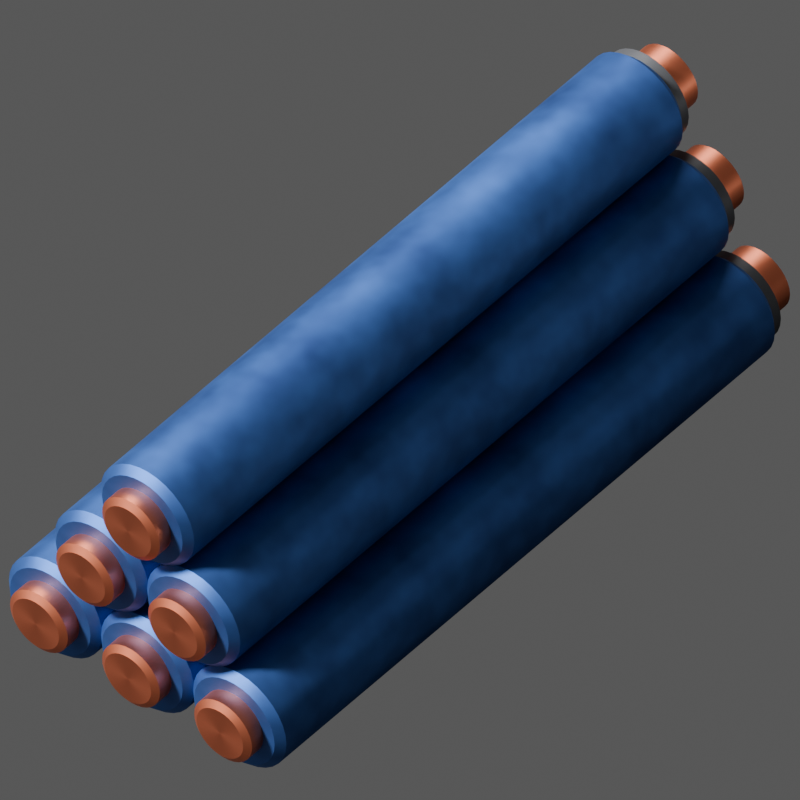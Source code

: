 # Source: superparts.blend  (saved by Blender 4.4.32; exported with 4.5.12 LTS)
import bpy
from mathutils import Matrix  # noqa: F401  (used for matrix-valued properties, if any)

bpy.ops.wm.read_factory_settings(use_empty=True)
scene = bpy.context.scene
scene.name = 'three-superconductors'

# ---- collections
col_superconductors = bpy.data.collections.new('superconductors'); scene.collection.children.link(col_superconductors)
col_superconductor = bpy.data.collections.new('superconductor')  # instanced only; not linked into the scene

# ---- materials (node trees are filled in below, after node groups)
mat_ground = bpy.data.materials.new('Ground')
mat_blue_pin_plastic = bpy.data.materials.new('Blue Pin Plastic')
mat_pin_copper = bpy.data.materials.new('Pin Copper')
mat_gray_plastic = bpy.data.materials.new('Gray Plastic')

# ---- node groups
ng_smooth_by_angle_001 = bpy.data.node_groups.new('Smooth by Angle.001', 'GeometryNodeTree')
_s = ng_smooth_by_angle_001.interface.new_socket(name='Mesh', in_out='OUTPUT', socket_type='NodeSocketGeometry')
_s = ng_smooth_by_angle_001.interface.new_socket(name='Mesh', in_out='INPUT', socket_type='NodeSocketGeometry')
_s = ng_smooth_by_angle_001.interface.new_socket(name='Angle', in_out='INPUT', socket_type='NodeSocketFloat')
_s.subtype = 'ANGLE'
_s.default_value = 0.5236
_s.min_value = 0.0
_s.max_value = 3.142
_s.description = 'Maximum face angle for smooth edges'
_s = ng_smooth_by_angle_001.interface.new_socket(name='Ignore Sharpness', in_out='INPUT', socket_type='NodeSocketBool')
_s.force_non_field = True
ng_smooth_by_angle_001.description = 'Set the sharpness of mesh edges based on the angle between the neighboring faces'
ng_smooth_by_angle_001.is_modifier = True
_N = ng_smooth_by_angle_001.nodes; _L = ng_smooth_by_angle_001.links
n0 = _N.new('GeometryNodeSetShadeSmooth'); n0.name = 'Set Shade Smooth'; n0.location = (120, -80)
n0.domain = 'EDGE'
n1 = _N.new('GeometryNodeSetShadeSmooth'); n1.name = 'Set Shade Smooth.001'; n1.location = (300, -80)
n2 = _N.new('NodeGroupOutput'); n2.name = 'Group Output'; n2.location = (480, -80)
n3 = _N.new('GeometryNodeInputMeshEdgeAngle'); n3.name = 'Edge Angle'; n3.location = (-440, -240)
n4 = _N.new('NodeGroupInput'); n4.name = 'Group Input'; n4.location = (-80, -80)
n5 = _N.new('GeometryNodeInputEdgeSmooth'); n5.name = 'Is Edge Smooth'; n5.location = (-260, -120)
n6 = _N.new('GeometryNodeInputShadeSmooth'); n6.name = 'Is Shade Smooth'; n6.location = (-440, -397)
n7 = _N.new('FunctionNodeCompare'); n7.name = 'Compare'; n7.location = (-260, -260)
n7.operation = 'LESS_EQUAL'
n7.inputs[6].default_value = (0.0, 0.0, 0.0, 0.0)
n7.inputs[7].default_value = (0.0, 0.0, 0.0, 0.0)
n8 = _N.new('FunctionNodeBooleanMath'); n8.name = 'Boolean Math.001'; n8.location = (-80, -260)
n9 = _N.new('NodeGroupInput'); n9.name = 'Group Input.001'; n9.location = (-440, -329)
n10 = _N.new('NodeGroupInput'); n10.name = 'Group Input.002'; n10.location = (-259, -189)
n11 = _N.new('FunctionNodeBooleanMath'); n11.name = 'Boolean Math'; n11.location = (-80, -149)
n11.operation = 'OR'
n12 = _N.new('FunctionNodeBooleanMath'); n12.name = 'Boolean Math.002'; n12.location = (-260, -380)
n12.operation = 'OR'
n13 = _N.new('NodeGroupInput'); n13.name = 'Group Input.003'; n13.location = (-440, -460)
_L.new(n3.outputs[0], n7.inputs[0])
_L.new(n1.outputs[0], n2.inputs[0])
_L.new(n9.outputs[1], n7.inputs[1])
_L.new(n7.outputs[0], n8.inputs[0])
_L.new(n4.outputs[0], n0.inputs[0])
_L.new(n0.outputs[0], n1.inputs[0])
_L.new(n8.outputs[0], n0.inputs[2])
_L.new(n10.outputs[2], n11.inputs[1])
_L.new(n5.outputs[0], n11.inputs[0])
_L.new(n11.outputs[0], n0.inputs[1])
_L.new(n13.outputs[2], n12.inputs[1])
_L.new(n6.outputs[0], n12.inputs[0])
_L.new(n12.outputs[0], n8.inputs[1])
n2.is_active_output = True
ng_smooth_by_angle_005 = bpy.data.node_groups.new('Smooth by Angle.005', 'GeometryNodeTree')
_s = ng_smooth_by_angle_005.interface.new_socket(name='Mesh', in_out='OUTPUT', socket_type='NodeSocketGeometry')
_s = ng_smooth_by_angle_005.interface.new_socket(name='Mesh', in_out='INPUT', socket_type='NodeSocketGeometry')
_s = ng_smooth_by_angle_005.interface.new_socket(name='Angle', in_out='INPUT', socket_type='NodeSocketFloat')
_s.subtype = 'ANGLE'
_s.default_value = 0.5236
_s.min_value = 0.0
_s.max_value = 3.142
_s.description = 'Maximum face angle for smooth edges'
_s = ng_smooth_by_angle_005.interface.new_socket(name='Ignore Sharpness', in_out='INPUT', socket_type='NodeSocketBool')
_s.force_non_field = True
ng_smooth_by_angle_005.description = 'Set the sharpness of mesh edges based on the angle between the neighboring faces'
ng_smooth_by_angle_005.is_modifier = True
_N = ng_smooth_by_angle_005.nodes; _L = ng_smooth_by_angle_005.links
n0 = _N.new('GeometryNodeSetShadeSmooth'); n0.name = 'Set Shade Smooth'; n0.location = (120, -80)
n0.domain = 'EDGE'
n1 = _N.new('GeometryNodeSetShadeSmooth'); n1.name = 'Set Shade Smooth.001'; n1.location = (300, -80)
n2 = _N.new('NodeGroupOutput'); n2.name = 'Group Output'; n2.location = (480, -80)
n3 = _N.new('GeometryNodeInputMeshEdgeAngle'); n3.name = 'Edge Angle'; n3.location = (-440, -240)
n4 = _N.new('NodeGroupInput'); n4.name = 'Group Input'; n4.location = (-80, -80)
n5 = _N.new('GeometryNodeInputEdgeSmooth'); n5.name = 'Is Edge Smooth'; n5.location = (-260, -120)
n6 = _N.new('GeometryNodeInputShadeSmooth'); n6.name = 'Is Shade Smooth'; n6.location = (-440, -397)
n7 = _N.new('FunctionNodeCompare'); n7.name = 'Compare'; n7.location = (-260, -260)
n7.operation = 'LESS_EQUAL'
n7.inputs[6].default_value = (0.0, 0.0, 0.0, 0.0)
n7.inputs[7].default_value = (0.0, 0.0, 0.0, 0.0)
n8 = _N.new('FunctionNodeBooleanMath'); n8.name = 'Boolean Math.001'; n8.location = (-80, -260)
n9 = _N.new('NodeGroupInput'); n9.name = 'Group Input.001'; n9.location = (-440, -329)
n10 = _N.new('NodeGroupInput'); n10.name = 'Group Input.002'; n10.location = (-259, -189)
n11 = _N.new('FunctionNodeBooleanMath'); n11.name = 'Boolean Math'; n11.location = (-80, -149)
n11.operation = 'OR'
n12 = _N.new('FunctionNodeBooleanMath'); n12.name = 'Boolean Math.002'; n12.location = (-260, -380)
n12.operation = 'OR'
n13 = _N.new('NodeGroupInput'); n13.name = 'Group Input.003'; n13.location = (-440, -460)
_L.new(n3.outputs[0], n7.inputs[0])
_L.new(n1.outputs[0], n2.inputs[0])
_L.new(n9.outputs[1], n7.inputs[1])
_L.new(n7.outputs[0], n8.inputs[0])
_L.new(n4.outputs[0], n0.inputs[0])
_L.new(n0.outputs[0], n1.inputs[0])
_L.new(n8.outputs[0], n0.inputs[2])
_L.new(n10.outputs[2], n11.inputs[1])
_L.new(n5.outputs[0], n11.inputs[0])
_L.new(n11.outputs[0], n0.inputs[1])
_L.new(n13.outputs[2], n12.inputs[1])
_L.new(n6.outputs[0], n12.inputs[0])
_L.new(n12.outputs[0], n8.inputs[1])
n2.is_active_output = True
ng_smooth_by_angle_007 = bpy.data.node_groups.new('Smooth by Angle.007', 'GeometryNodeTree')
_s = ng_smooth_by_angle_007.interface.new_socket(name='Mesh', in_out='OUTPUT', socket_type='NodeSocketGeometry')
_s = ng_smooth_by_angle_007.interface.new_socket(name='Mesh', in_out='INPUT', socket_type='NodeSocketGeometry')
_s = ng_smooth_by_angle_007.interface.new_socket(name='Angle', in_out='INPUT', socket_type='NodeSocketFloat')
_s.subtype = 'ANGLE'
_s.default_value = 0.5236
_s.min_value = 0.0
_s.max_value = 3.142
_s.description = 'Maximum face angle for smooth edges'
_s = ng_smooth_by_angle_007.interface.new_socket(name='Ignore Sharpness', in_out='INPUT', socket_type='NodeSocketBool')
_s.force_non_field = True
ng_smooth_by_angle_007.description = 'Set the sharpness of mesh edges based on the angle between the neighboring faces'
ng_smooth_by_angle_007.is_modifier = True
_N = ng_smooth_by_angle_007.nodes; _L = ng_smooth_by_angle_007.links
n0 = _N.new('GeometryNodeSetShadeSmooth'); n0.name = 'Set Shade Smooth'; n0.location = (120, -80)
n0.domain = 'EDGE'
n1 = _N.new('GeometryNodeSetShadeSmooth'); n1.name = 'Set Shade Smooth.001'; n1.location = (300, -80)
n2 = _N.new('NodeGroupOutput'); n2.name = 'Group Output'; n2.location = (480, -80)
n3 = _N.new('GeometryNodeInputMeshEdgeAngle'); n3.name = 'Edge Angle'; n3.location = (-440, -240)
n4 = _N.new('NodeGroupInput'); n4.name = 'Group Input'; n4.location = (-80, -80)
n5 = _N.new('GeometryNodeInputEdgeSmooth'); n5.name = 'Is Edge Smooth'; n5.location = (-260, -120)
n6 = _N.new('GeometryNodeInputShadeSmooth'); n6.name = 'Is Shade Smooth'; n6.location = (-440, -397)
n7 = _N.new('FunctionNodeCompare'); n7.name = 'Compare'; n7.location = (-260, -260)
n7.operation = 'LESS_EQUAL'
n7.inputs[6].default_value = (0.0, 0.0, 0.0, 0.0)
n7.inputs[7].default_value = (0.0, 0.0, 0.0, 0.0)
n8 = _N.new('FunctionNodeBooleanMath'); n8.name = 'Boolean Math.001'; n8.location = (-80, -260)
n9 = _N.new('NodeGroupInput'); n9.name = 'Group Input.001'; n9.location = (-440, -329)
n10 = _N.new('NodeGroupInput'); n10.name = 'Group Input.002'; n10.location = (-259, -189)
n11 = _N.new('FunctionNodeBooleanMath'); n11.name = 'Boolean Math'; n11.location = (-80, -149)
n11.operation = 'OR'
n12 = _N.new('FunctionNodeBooleanMath'); n12.name = 'Boolean Math.002'; n12.location = (-260, -380)
n12.operation = 'OR'
n13 = _N.new('NodeGroupInput'); n13.name = 'Group Input.003'; n13.location = (-440, -460)
_L.new(n3.outputs[0], n7.inputs[0])
_L.new(n1.outputs[0], n2.inputs[0])
_L.new(n9.outputs[1], n7.inputs[1])
_L.new(n7.outputs[0], n8.inputs[0])
_L.new(n4.outputs[0], n0.inputs[0])
_L.new(n0.outputs[0], n1.inputs[0])
_L.new(n8.outputs[0], n0.inputs[2])
_L.new(n10.outputs[2], n11.inputs[1])
_L.new(n5.outputs[0], n11.inputs[0])
_L.new(n11.outputs[0], n0.inputs[1])
_L.new(n13.outputs[2], n12.inputs[1])
_L.new(n6.outputs[0], n12.inputs[0])
_L.new(n12.outputs[0], n8.inputs[1])
n2.is_active_output = True

# ---- material node trees
mat_ground.use_nodes = True; mat_ground.node_tree.nodes.clear()
_N = mat_ground.node_tree.nodes; _L = mat_ground.node_tree.links
n0 = _N.new('ShaderNodeBsdfPrincipled'); n0.name = 'Principled BSDF'; n0.location = (10, 300)
n0.inputs[0].default_value = (0.02, 0.02, 0.02, 1.0)
n0.inputs[2].default_value = 0.9
n1 = _N.new('ShaderNodeOutputMaterial'); n1.name = 'Material Output'; n1.location = (300, 300)
_L.new(n0.outputs[0], n1.inputs[0])
n1.is_active_output = True
mat_blue_pin_plastic.use_nodes = True; mat_blue_pin_plastic.node_tree.nodes.clear()
_N = mat_blue_pin_plastic.node_tree.nodes; _L = mat_blue_pin_plastic.node_tree.links
n0 = _N.new('ShaderNodeBsdfPrincipled'); n0.name = 'Principled BSDF'; n0.location = (-160, 340)
n0.inputs[1].default_value = 1.0
n0.inputs[2].default_value = 0.6127
n1 = _N.new('ShaderNodeOutputMaterial'); n1.name = 'Material Output'; n1.location = (200, 340)
n2 = _N.new('ShaderNodeTexNoise'); n2.name = 'Noise Texture'; n2.location = (-767, 332)
n2.inputs[2].default_value = 3.71
n2.inputs[3].default_value = 2.86
n2.inputs[4].default_value = 0.725
n2.inputs[5].default_value = 1.98
n3 = _N.new('ShaderNodeMix'); n3.name = 'Mix'; n3.location = (-423, 388)
n3.data_type = 'RGBA'
n3.inputs[6].default_value = (0.01342, 0.01315, 0.1012, 1.0)
n3.inputs[7].default_value = (0.1356, 0.333, 0.8963, 1.0)
n4 = _N.new('ShaderNodeAttribute'); n4.name = 'Attribute'; n4.location = (-1087, 282)
n4.attribute_name = 'position'
_L.new(n0.outputs[0], n1.inputs[0])
_L.new(n2.outputs[0], n3.inputs[0])
_L.new(n3.outputs[2], n0.inputs[0])
_L.new(n4.outputs[1], n2.inputs[0])
n1.is_active_output = True
mat_pin_copper.use_nodes = True; mat_pin_copper.node_tree.nodes.clear()
_N = mat_pin_copper.node_tree.nodes; _L = mat_pin_copper.node_tree.links
n0 = _N.new('ShaderNodeBsdfPrincipled'); n0.name = 'Principled BSDF'; n0.location = (10, 300)
n0.inputs[0].default_value = (1.0, 0.2843, 0.1503, 1.0)
n0.inputs[1].default_value = 1.0
n0.inputs[2].default_value = 0.4227
n0.inputs[15].default_value = 0.2
n1 = _N.new('ShaderNodeOutputMaterial'); n1.name = 'Material Output'; n1.location = (300, 300)
_L.new(n0.outputs[0], n1.inputs[0])
n1.is_active_output = True
mat_gray_plastic.use_nodes = True; mat_gray_plastic.node_tree.nodes.clear()
_N = mat_gray_plastic.node_tree.nodes; _L = mat_gray_plastic.node_tree.links
n0 = _N.new('ShaderNodeBsdfPrincipled'); n0.name = 'Principled BSDF'; n0.location = (10, 300)
n0.inputs[0].default_value = (0.135, 0.1386, 0.15, 1.0)
n0.inputs[1].default_value = 0.5
n1 = _N.new('ShaderNodeOutputMaterial'); n1.name = 'Material Output'; n1.location = (300, 300)
_L.new(n0.outputs[0], n1.inputs[0])
n1.is_active_output = True

# ---- world
world_world_003 = bpy.data.worlds.new('World.003'); scene.world = world_world_003
world_world_003.use_nodes = True; world_world_003.node_tree.nodes.clear()
_N = world_world_003.node_tree.nodes; _L = world_world_003.node_tree.links
n0 = _N.new('ShaderNodeOutputWorld'); n0.name = 'World Output'; n0.location = (300, 300)
n1 = _N.new('ShaderNodeBackground'); n1.name = 'Background'; n1.location = (10, 300)
n1.inputs[0].default_value = (0.05088, 0.05088, 0.05088, 1.0)
n1.inputs[1].default_value = 2.0
_L.new(n1.outputs[0], n0.inputs[0])
n0.is_active_output = True
world_world_003.color = (0.05088, 0.05088, 0.05088)
world_world_003.sun_shadow_jitter_overblur = 0.0

# ---- cameras
cam_camera_004 = bpy.data.cameras.new('Camera.004')
cam_camera_004.type = 'ORTHO'
cam_camera_004.clip_end = 100.0
cam_camera_004.ortho_scale = 2.06

# ---- lights
light_light_012 = bpy.data.lights.new('Light.012', 'SUN')
light_light_012.angle = 0.1745
light_light_012.energy = 8.0
light_light_012.shadow_soft_size = 0.1
light_light_012.shadow_cascade_max_distance = 1000.0
light_light_013 = bpy.data.lights.new('Light.013', 'SUN')
light_light_013.angle = 0.5236
light_light_013.energy = 1.0
light_light_013.shadow_soft_size = 0.1
light_light_013.shadow_cascade_max_distance = 1000.0
light_light_014 = bpy.data.lights.new('Light.014', 'SUN')
light_light_014.angle = 0.5236
light_light_014.energy = 1.0
light_light_014.shadow_soft_size = 0.1
light_light_014.shadow_cascade_max_distance = 1000.0

# ---- meshes
me_plane_004 = bpy.data.meshes.new('Plane.004')
me_plane_004.from_pydata([(-5.0, -5.0, 0.0), (5.0, -5.0, 0.0), (-5.0, 5.0, 0.0), (5.0, 5.0, 0.0)], [], [(0, 1, 3, 2)])
_uv = me_plane_004.uv_layers.new(name='UVMap')
_uv.uv.foreach_set('vector', [0.0, 0.0, 1.0, 0.0, 1.0, 1.0, 0.0, 1.0])
me_plane_004.materials.append(mat_ground)
me_plane_004.update()
me_circle_003 = bpy.data.meshes.new('Circle.003')
me_circle_003.from_pydata([(0.0, 0.3574, 0.0), (-0.3095, -0.1787, 0.0), (0.3095, -0.1787, 0.0), (-0.1548, 0.08935, 0.0), (0.1548, 0.08935, 0.0), (0.0, -0.1787, 0.0)], [(3, 0), (5, 1), (4, 2), (1, 3), (0, 4), (2, 5)], [])
_uv = me_circle_003.uv_layers.new(name='UVMap')
_uv.uv.foreach_set('vector', [])
me_circle_003.update()
me_cylinder_017 = bpy.data.meshes.new('Cylinder.017')
me_cylinder_017.from_pydata([(-2.747e-08, 0.1353, -1.0), (-2.689e-08, 0.1568, -0.9785), (2.328e-08, 0.1353, 1.0), (2.282e-08, 0.1568, 0.9785), (0.02639, 0.1327, -1.0), (0.0306, 0.1538, -0.9785), (0.02639, 0.1327, 1.0), (0.0306, 0.1538, 0.9785), (0.05176, 0.125, -1.0), (0.06002, 0.1449, -0.9785), (0.05176, 0.125, 1.0), (0.06002, 0.1449, 0.9785), (0.07515, 0.1125, -1.0), (0.08714, 0.1304, -0.9785), (0.07515, 0.1125, 1.0), (0.08714, 0.1304, 0.9785), (0.09565, 0.09565, -1.0), (0.1109, 0.1109, -0.9785), (0.09565, 0.09565, 1.0), (0.1109, 0.1109, 0.9785), (0.1125, 0.07515, -1.0), (0.1304, 0.08714, -0.9785), (0.1125, 0.07515, 1.0), (0.1304, 0.08714, 0.9785), (0.125, 0.05176, -1.0), (0.1449, 0.06002, -0.9785), (0.125, 0.05176, 1.0), (0.1449, 0.06002, 0.9785), (0.1327, 0.02639, -1.0), (0.1538, 0.0306, -0.9785), (0.1327, 0.02639, 1.0), (0.1538, 0.0306, 0.9785), (0.1353, -2.328e-10, -1.0), (0.1568, -1.567e-10, -0.9785), (0.1353, -4.657e-10, 1.0), (0.1568, -1.567e-10, 0.9785), (0.1327, -0.02639, -1.0), (0.1538, -0.0306, -0.9785), (0.1327, -0.02639, 1.0), (0.1538, -0.0306, 0.9785), (0.125, -0.05176, -1.0), (0.1449, -0.06002, -0.9785), (0.125, -0.05176, 1.0), (0.1449, -0.06002, 0.9785), (0.1125, -0.07515, -1.0), (0.1304, -0.08714, -0.9785), (0.1125, -0.07515, 1.0), (0.1304, -0.08714, 0.9785), (0.09565, -0.09565, -1.0), (0.1109, -0.1109, -0.9785), (0.09565, -0.09565, 1.0), (0.1109, -0.1109, 0.9785), (0.07515, -0.1125, -1.0), (0.08714, -0.1304, -0.9785), (0.07515, -0.1125, 1.0), (0.08714, -0.1304, 0.9785), (0.05176, -0.125, -1.0), (0.06002, -0.1449, -0.9785), (0.05176, -0.125, 1.0), (0.06002, -0.1449, 0.9785), (0.02639, -0.1327, -1.0), (0.0306, -0.1538, -0.9785), (0.02639, -0.1327, 1.0), (0.0306, -0.1538, 0.9785), (-2.771e-08, -0.1353, -1.0), (-2.689e-08, -0.1568, -0.9785), (2.352e-08, -0.1353, 1.0), (2.282e-08, -0.1568, 0.9785), (-0.02639, -0.1327, -1.0), (-0.0306, -0.1538, -0.9785), (-0.02639, -0.1327, 1.0), (-0.0306, -0.1538, 0.9785), (-0.05176, -0.125, -1.0), (-0.06002, -0.1449, -0.9785), (-0.05176, -0.125, 1.0), (-0.06002, -0.1449, 0.9785), (-0.07515, -0.1125, -1.0), (-0.08714, -0.1304, -0.9785), (-0.07515, -0.1125, 1.0), (-0.08714, -0.1304, 0.9785), (-0.09565, -0.09565, -1.0), (-0.1109, -0.1109, -0.9785), (-0.09565, -0.09565, 1.0), (-0.1109, -0.1109, 0.9785), (-0.1125, -0.07515, -1.0), (-0.1304, -0.08714, -0.9785), (-0.1125, -0.07515, 1.0), (-0.1304, -0.08714, 0.9785), (-0.125, -0.05176, -1.0), (-0.1449, -0.06002, -0.9785), (-0.125, -0.05176, 1.0), (-0.1449, -0.06002, 0.9785), (-0.1327, -0.02639, -1.0), (-0.1538, -0.0306, -0.9785), (-0.1327, -0.02639, 1.0), (-0.1538, -0.0306, 0.9785), (-0.1353, -2.328e-10, -1.0), (-0.1568, -1.567e-10, -0.9785), (-0.1353, -2.328e-10, 1.0), (-0.1568, -1.567e-10, 0.9785), (-0.1327, 0.02639, -1.0), (-0.1538, 0.0306, -0.9785), (-0.1327, 0.02639, 1.0), (-0.1538, 0.0306, 0.9785), (-0.125, 0.05176, -1.0), (-0.1449, 0.06002, -0.9785), (-0.125, 0.05176, 1.0), (-0.1449, 0.06002, 0.9785), (-0.1125, 0.07515, -1.0), (-0.1304, 0.08714, -0.9785), (-0.1125, 0.07515, 1.0), (-0.1304, 0.08714, 0.9785), (-0.09565, 0.09565, -1.0), (-0.1109, 0.1109, -0.9785), (-0.09565, 0.09565, 1.0), (-0.1109, 0.1109, 0.9785), (-0.07515, 0.1125, -1.0), (-0.08714, 0.1304, -0.9785), (-0.07515, 0.1125, 1.0), (-0.08714, 0.1304, 0.9785), (-0.05176, 0.125, -1.0), (-0.06002, 0.1449, -0.9785), (-0.05176, 0.125, 1.0), (-0.06002, 0.1449, 0.9785), (-0.02639, 0.1327, -1.0), (-0.0306, 0.1538, -0.9785), (-0.02639, 0.1327, 1.0), (-0.0306, 0.1538, 0.9785)], [], [(125, 127, 3, 1), (9, 11, 15, 13), (13, 15, 19, 17), (17, 19, 23, 21), (21, 23, 27, 25), (25, 27, 31, 29), (29, 31, 35, 33), (33, 35, 39, 37), (37, 39, 43, 41), (41, 43, 47, 45), (45, 47, 51, 49), (49, 51, 55, 53), (53, 55, 59, 57), (57, 59, 63, 61), (61, 63, 67, 65), (65, 67, 71, 69), (69, 71, 75, 73), (73, 75, 79, 77), (77, 79, 83, 81), (81, 83, 87, 85), (85, 87, 91, 89), (89, 91, 95, 93), (93, 95, 99, 97), (97, 99, 103, 101), (101, 103, 107, 105), (105, 107, 111, 109), (109, 111, 115, 113), (113, 115, 119, 117), (117, 119, 123, 121), (121, 123, 127, 125), (5, 7, 11, 9), (6, 2, 126, 122, 118, 114, 110, 106, 102, 98, 94, 90, 86, 82, 78, 74, 70, 66, 62, 58, 54, 50, 46, 42, 38, 34, 30, 26, 22, 18, 14, 10), (1, 3, 7, 5), (1, 5, 4, 0), (7, 3, 2, 6), (5, 9, 8, 4), (11, 7, 6, 10), (9, 13, 12, 8), (15, 11, 10, 14), (13, 17, 16, 12), (19, 15, 14, 18), (17, 21, 20, 16), (23, 19, 18, 22), (21, 25, 24, 20), (27, 23, 22, 26), (25, 29, 28, 24), (31, 27, 26, 30), (29, 33, 32, 28), (35, 31, 30, 34), (33, 37, 36, 32), (39, 35, 34, 38), (37, 41, 40, 36), (43, 39, 38, 42), (41, 45, 44, 40), (47, 43, 42, 46), (45, 49, 48, 44), (51, 47, 46, 50), (49, 53, 52, 48), (55, 51, 50, 54), (53, 57, 56, 52), (59, 55, 54, 58), (57, 61, 60, 56), (63, 59, 58, 62), (61, 65, 64, 60), (67, 63, 62, 66), (65, 69, 68, 64), (71, 67, 66, 70), (69, 73, 72, 68), (75, 71, 70, 74), (73, 77, 76, 72), (79, 75, 74, 78), (77, 81, 80, 76), (83, 79, 78, 82), (81, 85, 84, 80), (87, 83, 82, 86), (85, 89, 88, 84), (91, 87, 86, 90), (89, 93, 92, 88), (95, 91, 90, 94), (93, 97, 96, 92), (99, 95, 94, 98), (97, 101, 100, 96), (103, 99, 98, 102), (101, 105, 104, 100), (107, 103, 102, 106), (105, 109, 108, 104), (111, 107, 106, 110), (109, 113, 112, 108), (115, 111, 110, 114), (113, 117, 116, 112), (119, 115, 114, 118), (117, 121, 120, 116), (123, 119, 118, 122), (121, 125, 124, 120), (127, 123, 122, 126), (125, 1, 0, 124), (3, 127, 126, 2), (0, 4, 8, 12, 16, 20, 24, 28, 32, 36, 40, 44, 48, 52, 56, 60, 64, 68, 72, 76, 80, 84, 88, 92, 96, 100, 104, 108, 112, 116, 120, 124)])
me_cylinder_017.polygons.foreach_set('use_smooth', [True] * 98)
_uv = me_cylinder_017.uv_layers.new(name='UVMap')
_uv.uv.foreach_set('vector', [0.03125, 0.5054, 0.03125, 0.9946, 0.0, 0.9946, 0.0, 0.5054, 0.9375, 0.5054, 0.9375, 0.9946, 0.9062, 0.9946, 0.9062, 0.5054, 0.9062, 0.5054, 0.9062, 0.9946, 0.875, 0.9946, 0.875, 0.5054, 0.875, 0.5054, 0.875, 0.9946, 0.8438, 0.9946, 0.8438, 0.5054, 0.8438, 0.5054, 0.8438, 0.9946, 0.8125, 0.9946, 0.8125, 0.5054, 0.8125, 0.5054, 0.8125, 0.9946, 0.7812, 0.9946, 0.7812, 0.5054, 0.7812, 0.5054, 0.7812, 0.9946, 0.75, 0.9946, 0.75, 0.5054, 0.75, 0.5054, 0.75, 0.9946, 0.7188, 0.9946, 0.7188, 0.5054, 0.7188, 0.5054, 0.7188, 0.9946, 0.6875, 0.9946, 0.6875, 0.5054, 0.6875, 0.5054, 0.6875, 0.9946, 0.6562, 0.9946, 0.6562, 0.5054, 0.6562, 0.5054, 0.6562, 0.9946, 0.625, 0.9946, 0.625, 0.5054, 0.625, 0.5054, 0.625, 0.9946, 0.5938, 0.9946, 0.5938, 0.5054, 0.5938, 0.5054, 0.5938, 0.9946, 0.5625, 0.9946, 0.5625, 0.5054, 0.5625, 0.5054, 0.5625, 0.9946, 0.5312, 0.9946, 0.5312, 0.5054, 0.5312, 0.5054, 0.5312, 0.9946, 0.5, 0.9946, 0.5, 0.5054, 0.5, 0.5054, 0.5, 0.9946, 0.4688, 0.9946, 0.4688, 0.5054, 0.4688, 0.5054, 0.4688, 0.9946, 0.4375, 0.9946, 0.4375, 0.5054, 0.4375, 0.5054, 0.4375, 0.9946, 0.4062, 0.9946, 0.4062, 0.5054, 0.4062, 0.5054, 0.4062, 0.9946, 0.375, 0.9946, 0.375, 0.5054, 0.375, 0.5054, 0.375, 0.9946, 0.3438, 0.9946, 0.3438, 0.5054, 0.3438, 0.5054, 0.3438, 0.9946, 0.3125, 0.9946, 0.3125, 0.5054, 0.3125, 0.5054, 0.3125, 0.9946, 0.2812, 0.9946, 0.2812, 0.5054, 0.2812, 0.5054, 0.2812, 0.9946, 0.25, 0.9946, 0.25, 0.5054, 0.25, 0.5054, 0.25, 0.9946, 0.2188, 0.9946, 0.2188, 0.5054, 0.2188, 0.5054, 0.2188, 0.9946, 0.1875, 0.9946, 0.1875, 0.5054, 0.1875, 0.5054, 0.1875, 0.9946, 0.1562, 0.9946, 0.1562, 0.5054, 0.1562, 0.5054, 0.1562, 0.9946, 0.125, 0.9946, 0.125, 0.5054, 0.125, 0.5054, 0.125, 0.9946, 0.09375, 0.9946, 0.09375, 0.5054, 0.09375, 0.5054, 0.09375, 0.9946, 0.0625, 0.9946, 0.0625, 0.5054, 0.0625, 0.5054, 0.0625, 0.9946, 0.03125, 0.9946, 0.03125, 0.5054, 0.9688, 0.5054, 0.9688, 0.9946, 0.9375, 0.9946, 0.9375, 0.5054, 0.2904, 0.453, 0.25, 0.457, 0.2096, 0.453, 0.1708, 0.4412, 0.135, 0.4221, 0.1036, 0.3964, 0.0779, 0.365, 0.05877, 0.3292, 0.047, 0.2904, 0.04302, 0.25, 0.047, 0.2096, 0.05877, 0.1708, 0.0779, 0.135, 0.1036, 0.1036, 0.135, 0.0779, 0.1708, 0.05877, 0.2096, 0.047, 0.25, 0.04302, 0.2904, 0.047, 0.3292, 0.05877, 0.365, 0.0779, 0.3964, 0.1036, 0.4221, 0.135, 0.4412, 0.1708, 0.453, 0.2096, 0.457, 0.25, 0.453, 0.2904, 0.4412, 0.3292, 0.4221, 0.365, 0.3964, 0.3964, 0.365, 0.4221, 0.3292, 0.4412, 1.0, 0.5054, 1.0, 0.9946, 0.9688, 0.9946, 0.9688, 0.5054, 0.75, 0.49, 0.7968, 0.4854, 0.7904, 0.453, 0.75, 0.457, 0.2968, 0.4854, 0.25, 0.49, 0.25, 0.457, 0.2904, 0.453, 0.7968, 0.4854, 0.8418, 0.4717, 0.8292, 0.4412, 0.7904, 0.453, 0.3418, 0.4717, 0.2968, 0.4854, 0.2904, 0.453, 0.3292, 0.4412, 0.8418, 0.4717, 0.8833, 0.4496, 0.865, 0.4221, 0.8292, 0.4412, 0.3833, 0.4496, 0.3418, 0.4717, 0.3292, 0.4412, 0.365, 0.4221, 0.8833, 0.4496, 0.9197, 0.4197, 0.8964, 0.3964, 0.865, 0.4221, 0.4197, 0.4197, 0.3833, 0.4496, 0.365, 0.4221, 0.3964, 0.3964, 0.9197, 0.4197, 0.9496, 0.3833, 0.9221, 0.365, 0.8964, 0.3964, 0.4496, 0.3833, 0.4197, 0.4197, 0.3964, 0.3964, 0.4221, 0.365, 0.9496, 0.3833, 0.9717, 0.3418, 0.9412, 0.3292, 0.9221, 0.365, 0.4717, 0.3418, 0.4496, 0.3833, 0.4221, 0.365, 0.4412, 0.3292, 0.9717, 0.3418, 0.9854, 0.2968, 0.953, 0.2904, 0.9412, 0.3292, 0.4854, 0.2968, 0.4717, 0.3418, 0.4412, 0.3292, 0.453, 0.2904, 0.9854, 0.2968, 0.99, 0.25, 0.957, 0.25, 0.953, 0.2904, 0.49, 0.25, 0.4854, 0.2968, 0.453, 0.2904, 0.457, 0.25, 0.99, 0.25, 0.9854, 0.2032, 0.953, 0.2096, 0.957, 0.25, 0.4854, 0.2032, 0.49, 0.25, 0.457, 0.25, 0.453, 0.2096, 0.9854, 0.2032, 0.9717, 0.1582, 0.9412, 0.1708, 0.953, 0.2096, 0.4717, 0.1582, 0.4854, 0.2032, 0.453, 0.2096, 0.4412, 0.1708, 0.9717, 0.1582, 0.9496, 0.1167, 0.9221, 0.135, 0.9412, 0.1708, 0.4496, 0.1167, 0.4717, 0.1582, 0.4412, 0.1708, 0.4221, 0.135, 0.9496, 0.1167, 0.9197, 0.08029, 0.8964, 0.1036, 0.9221, 0.135, 0.4197, 0.08029, 0.4496, 0.1167, 0.4221, 0.135, 0.3964, 0.1036, 0.9197, 0.08029, 0.8833, 0.05045, 0.865, 0.0779, 0.8964, 0.1036, 0.3833, 0.05045, 0.4197, 0.08029, 0.3964, 0.1036, 0.365, 0.0779, 0.8833, 0.05045, 0.8418, 0.02827, 0.8292, 0.05877, 0.865, 0.0779, 0.3418, 0.02827, 0.3833, 0.05045, 0.365, 0.0779, 0.3292, 0.05877, 0.8418, 0.02827, 0.7968, 0.01461, 0.7904, 0.047, 0.8292, 0.05877, 0.2968, 0.01461, 0.3418, 0.02827, 0.3292, 0.05877, 0.2904, 0.047, 0.7968, 0.01461, 0.75, 0.01, 0.75, 0.04302, 0.7904, 0.047, 0.25, 0.01, 0.2968, 0.01461, 0.2904, 0.047, 0.25, 0.04302, 0.75, 0.01, 0.7032, 0.01461, 0.7096, 0.047, 0.75, 0.04302, 0.2032, 0.01461, 0.25, 0.01, 0.25, 0.04302, 0.2096, 0.047, 0.7032, 0.01461, 0.6582, 0.02827, 0.6708, 0.05877, 0.7096, 0.047, 0.1582, 0.02827, 0.2032, 0.01461, 0.2096, 0.047, 0.1708, 0.05877, 0.6582, 0.02827, 0.6167, 0.05045, 0.635, 0.0779, 0.6708, 0.05877, 0.1167, 0.05045, 0.1582, 0.02827, 0.1708, 0.05877, 0.135, 0.0779, 0.6167, 0.05045, 0.5803, 0.08029, 0.6036, 0.1036, 0.635, 0.0779, 0.08029, 0.08029, 0.1167, 0.05045, 0.135, 0.0779, 0.1036, 0.1036, 0.5803, 0.08029, 0.5504, 0.1167, 0.5779, 0.135, 0.6036, 0.1036, 0.05045, 0.1167, 0.08029, 0.08029, 0.1036, 0.1036, 0.0779, 0.135, 0.5504, 0.1167, 0.5283, 0.1582, 0.5588, 0.1708, 0.5779, 0.135, 0.02827, 0.1582, 0.05045, 0.1167, 0.0779, 0.135, 0.05877, 0.1708, 0.5283, 0.1582, 0.5146, 0.2032, 0.547, 0.2096, 0.5588, 0.1708, 0.01461, 0.2032, 0.02827, 0.1582, 0.05877, 0.1708, 0.047, 0.2096, 0.5146, 0.2032, 0.51, 0.25, 0.543, 0.25, 0.547, 0.2096, 0.01, 0.25, 0.01461, 0.2032, 0.047, 0.2096, 0.04302, 0.25, 0.51, 0.25, 0.5146, 0.2968, 0.547, 0.2904, 0.543, 0.25, 0.01461, 0.2968, 0.01, 0.25, 0.04302, 0.25, 0.047, 0.2904, 0.5146, 0.2968, 0.5283, 0.3418, 0.5588, 0.3292, 0.547, 0.2904, 0.02827, 0.3418, 0.01461, 0.2968, 0.047, 0.2904, 0.05877, 0.3292, 0.5283, 0.3418, 0.5504, 0.3833, 0.5779, 0.365, 0.5588, 0.3292, 0.05045, 0.3833, 0.02827, 0.3418, 0.05877, 0.3292, 0.0779, 0.365, 0.5504, 0.3833, 0.5803, 0.4197, 0.6036, 0.3964, 0.5779, 0.365, 0.08029, 0.4197, 0.05045, 0.3833, 0.0779, 0.365, 0.1036, 0.3964, 0.5803, 0.4197, 0.6167, 0.4496, 0.635, 0.4221, 0.6036, 0.3964, 0.1167, 0.4496, 0.08029, 0.4197, 0.1036, 0.3964, 0.135, 0.4221, 0.6167, 0.4496, 0.6582, 0.4717, 0.6708, 0.4412, 0.635, 0.4221, 0.1582, 0.4717, 0.1167, 0.4496, 0.135, 0.4221, 0.1708, 0.4412, 0.6582, 0.4717, 0.7032, 0.4854, 0.7096, 0.453, 0.6708, 0.4412, 0.2032, 0.4854, 0.1582, 0.4717, 0.1708, 0.4412, 0.2096, 0.453, 0.7032, 0.4854, 0.75, 0.49, 0.75, 0.457, 0.7096, 0.453, 0.25, 0.49, 0.2032, 0.4854, 0.2096, 0.453, 0.25, 0.457, 0.75, 0.457, 0.7904, 0.453, 0.8292, 0.4412, 0.865, 0.4221, 0.8964, 0.3964, 0.9221, 0.365, 0.9412, 0.3292, 0.953, 0.2904, 0.957, 0.25, 0.953, 0.2096, 0.9412, 0.1708, 0.9221, 0.135, 0.8964, 0.1036, 0.865, 0.0779, 0.8292, 0.05877, 0.7904, 0.047, 0.75, 0.04302, 0.7096, 0.047, 0.6708, 0.05877, 0.635, 0.0779, 0.6036, 0.1036, 0.5779, 0.135, 0.5588, 0.1708, 0.547, 0.2096, 0.543, 0.25, 0.547, 0.2904, 0.5588, 0.3292, 0.5779, 0.365, 0.6036, 0.3964, 0.635, 0.4221, 0.6708, 0.4412, 0.7096, 0.453])
me_cylinder_017.materials.append(mat_blue_pin_plastic)
me_cylinder_017.update()
me_cylinder_028 = bpy.data.meshes.new('Cylinder.028')
me_cylinder_028.from_pydata([(-3.798e-08, 0.0782, -1.122), (-3.747e-08, 0.09726, -1.11), (4.427e-08, 0.0782, 1.058), (4.376e-08, 0.09726, 1.045), (0.01526, 0.0767, -1.122), (0.01898, 0.0954, -1.11), (0.01526, 0.0767, 1.058), (0.01898, 0.0954, 1.045), (0.02993, 0.07225, -1.122), (0.03722, 0.08986, -1.11), (0.02993, 0.07225, 1.058), (0.03722, 0.08986, 1.045), (0.04345, 0.06502, -1.122), (0.05404, 0.08087, -1.11), (0.04345, 0.06502, 1.058), (0.05404, 0.08087, 1.045), (0.0553, 0.0553, -1.122), (0.06878, 0.06878, -1.11), (0.0553, 0.0553, 1.058), (0.06878, 0.06878, 1.045), (0.06502, 0.04345, -1.122), (0.08087, 0.05404, -1.11), (0.06502, 0.04345, 1.058), (0.08087, 0.05404, 1.045), (0.07225, 0.02993, -1.122), (0.08986, 0.03722, -1.11), (0.07225, 0.02993, 1.058), (0.08986, 0.03722, 1.045), (0.0767, 0.01526, -1.122), (0.0954, 0.01898, -1.11), (0.0767, 0.01526, 1.058), (0.0954, 0.01898, 1.045), (0.0782, -3.652e-10, -1.122), (0.09726, -3.652e-10, -1.11), (0.0782, -3.652e-10, 1.058), (0.09726, -3.652e-10, 1.045), (0.0767, -0.01526, -1.122), (0.0954, -0.01898, -1.11), (0.0767, -0.01526, 1.058), (0.0954, -0.01898, 1.045), (0.07225, -0.02993, -1.122), (0.08986, -0.03722, -1.11), (0.07225, -0.02993, 1.058), (0.08986, -0.03722, 1.045), (0.06502, -0.04345, -1.122), (0.08087, -0.05404, -1.11), (0.06502, -0.04345, 1.058), (0.08087, -0.05404, 1.045), (0.0553, -0.0553, -1.122), (0.06878, -0.06878, -1.11), (0.0553, -0.0553, 1.058), (0.06878, -0.06878, 1.045), (0.04345, -0.06502, -1.122), (0.05404, -0.08087, -1.11), (0.04345, -0.06502, 1.058), (0.05404, -0.08087, 1.045), (0.02993, -0.07225, -1.122), (0.03722, -0.08986, -1.11), (0.02993, -0.07225, 1.058), (0.03722, -0.08986, 1.045), (0.01526, -0.0767, -1.122), (0.01898, -0.0954, -1.11), (0.01526, -0.0767, 1.058), (0.01898, -0.0954, 1.045), (-3.798e-08, -0.0782, -1.122), (-3.747e-08, -0.09726, -1.11), (4.427e-08, -0.0782, 1.058), (4.376e-08, -0.09726, 1.045), (-0.01526, -0.0767, -1.122), (-0.01898, -0.0954, -1.11), (-0.01526, -0.0767, 1.058), (-0.01898, -0.0954, 1.045), (-0.02993, -0.07225, -1.122), (-0.03722, -0.08986, -1.11), (-0.02993, -0.07225, 1.058), (-0.03722, -0.08986, 1.045), (-0.04345, -0.06502, -1.122), (-0.05404, -0.08087, -1.11), (-0.04345, -0.06502, 1.058), (-0.05404, -0.08087, 1.045), (-0.0553, -0.0553, -1.122), (-0.06878, -0.06878, -1.11), (-0.0553, -0.0553, 1.058), (-0.06878, -0.06878, 1.045), (-0.06502, -0.04345, -1.122), (-0.08087, -0.05404, -1.11), (-0.06502, -0.04345, 1.058), (-0.08087, -0.05404, 1.045), (-0.07225, -0.02993, -1.122), (-0.08986, -0.03722, -1.11), (-0.07225, -0.02993, 1.058), (-0.08986, -0.03722, 1.045), (-0.0767, -0.01526, -1.122), (-0.0954, -0.01898, -1.11), (-0.0767, -0.01526, 1.058), (-0.0954, -0.01898, 1.045), (-0.0782, -3.652e-10, -1.122), (-0.09726, -3.652e-10, -1.11), (-0.0782, -3.652e-10, 1.058), (-0.09726, -3.652e-10, 1.045), (-0.0767, 0.01526, -1.122), (-0.0954, 0.01898, -1.11), (-0.0767, 0.01526, 1.058), (-0.0954, 0.01898, 1.045), (-0.07225, 0.02993, -1.122), (-0.08986, 0.03722, -1.11), (-0.07225, 0.02993, 1.058), (-0.08986, 0.03722, 1.045), (-0.06502, 0.04345, -1.122), (-0.08087, 0.05404, -1.11), (-0.06502, 0.04345, 1.058), (-0.08087, 0.05404, 1.045), (-0.0553, 0.0553, -1.122), (-0.06878, 0.06878, -1.11), (-0.0553, 0.0553, 1.058), (-0.06878, 0.06878, 1.045), (-0.04345, 0.06502, -1.122), (-0.05404, 0.08087, -1.11), (-0.04345, 0.06502, 1.058), (-0.05404, 0.08087, 1.045), (-0.02993, 0.07225, -1.122), (-0.03722, 0.08986, -1.11), (-0.02993, 0.07225, 1.058), (-0.03722, 0.08986, 1.045), (-0.01526, 0.0767, -1.122), (-0.01898, 0.0954, -1.11), (-0.01526, 0.0767, 1.058), (-0.01898, 0.0954, 1.045)], [], [(125, 127, 3, 1), (9, 11, 15, 13), (13, 15, 19, 17), (17, 19, 23, 21), (21, 23, 27, 25), (25, 27, 31, 29), (29, 31, 35, 33), (33, 35, 39, 37), (37, 39, 43, 41), (41, 43, 47, 45), (45, 47, 51, 49), (49, 51, 55, 53), (53, 55, 59, 57), (57, 59, 63, 61), (61, 63, 67, 65), (65, 67, 71, 69), (69, 71, 75, 73), (73, 75, 79, 77), (77, 79, 83, 81), (81, 83, 87, 85), (85, 87, 91, 89), (89, 91, 95, 93), (93, 95, 99, 97), (97, 99, 103, 101), (101, 103, 107, 105), (105, 107, 111, 109), (109, 111, 115, 113), (113, 115, 119, 117), (117, 119, 123, 121), (121, 123, 127, 125), (5, 7, 11, 9), (6, 2, 126, 122, 118, 114, 110, 106, 102, 98, 94, 90, 86, 82, 78, 74, 70, 66, 62, 58, 54, 50, 46, 42, 38, 34, 30, 26, 22, 18, 14, 10), (1, 3, 7, 5), (1, 5, 4, 0), (7, 3, 2, 6), (5, 9, 8, 4), (11, 7, 6, 10), (9, 13, 12, 8), (15, 11, 10, 14), (13, 17, 16, 12), (19, 15, 14, 18), (17, 21, 20, 16), (23, 19, 18, 22), (21, 25, 24, 20), (27, 23, 22, 26), (25, 29, 28, 24), (31, 27, 26, 30), (29, 33, 32, 28), (35, 31, 30, 34), (33, 37, 36, 32), (39, 35, 34, 38), (37, 41, 40, 36), (43, 39, 38, 42), (41, 45, 44, 40), (47, 43, 42, 46), (45, 49, 48, 44), (51, 47, 46, 50), (49, 53, 52, 48), (55, 51, 50, 54), (53, 57, 56, 52), (59, 55, 54, 58), (57, 61, 60, 56), (63, 59, 58, 62), (61, 65, 64, 60), (67, 63, 62, 66), (65, 69, 68, 64), (71, 67, 66, 70), (69, 73, 72, 68), (75, 71, 70, 74), (73, 77, 76, 72), (79, 75, 74, 78), (77, 81, 80, 76), (83, 79, 78, 82), (81, 85, 84, 80), (87, 83, 82, 86), (85, 89, 88, 84), (91, 87, 86, 90), (89, 93, 92, 88), (95, 91, 90, 94), (93, 97, 96, 92), (99, 95, 94, 98), (97, 101, 100, 96), (103, 99, 98, 102), (101, 105, 104, 100), (107, 103, 102, 106), (105, 109, 108, 104), (111, 107, 106, 110), (109, 113, 112, 108), (115, 111, 110, 114), (113, 117, 116, 112), (119, 115, 114, 118), (117, 121, 120, 116), (123, 119, 118, 122), (121, 125, 124, 120), (127, 123, 122, 126), (125, 1, 0, 124), (3, 127, 126, 2), (0, 4, 8, 12, 16, 20, 24, 28, 32, 36, 40, 44, 48, 52, 56, 60, 64, 68, 72, 76, 80, 84, 88, 92, 96, 100, 104, 108, 112, 116, 120, 124)])
me_cylinder_028.polygons.foreach_set('use_smooth', [True] * 98)
_uv = me_cylinder_028.uv_layers.new(name='UVMap')
_uv.uv.foreach_set('vector', [0.03125, 0.5029, 0.03125, 0.9971, 0.0, 0.9971, 0.0, 0.5029, 0.9375, 0.5029, 0.9375, 0.9971, 0.9062, 0.9971, 0.9062, 0.5029, 0.9062, 0.5029, 0.9062, 0.9971, 0.875, 0.9971, 0.875, 0.5029, 0.875, 0.5029, 0.875, 0.9971, 0.8438, 0.9971, 0.8438, 0.5029, 0.8438, 0.5029, 0.8438, 0.9971, 0.8125, 0.9971, 0.8125, 0.5029, 0.8125, 0.5029, 0.8125, 0.9971, 0.7812, 0.9971, 0.7812, 0.5029, 0.7812, 0.5029, 0.7812, 0.9971, 0.75, 0.9971, 0.75, 0.5029, 0.75, 0.5029, 0.75, 0.9971, 0.7188, 0.9971, 0.7188, 0.5029, 0.7188, 0.5029, 0.7188, 0.9971, 0.6875, 0.9971, 0.6875, 0.5029, 0.6875, 0.5029, 0.6875, 0.9971, 0.6562, 0.9971, 0.6562, 0.5029, 0.6562, 0.5029, 0.6562, 0.9971, 0.625, 0.9971, 0.625, 0.5029, 0.625, 0.5029, 0.625, 0.9971, 0.5938, 0.9971, 0.5938, 0.5029, 0.5938, 0.5029, 0.5938, 0.9971, 0.5625, 0.9971, 0.5625, 0.5029, 0.5625, 0.5029, 0.5625, 0.9971, 0.5312, 0.9971, 0.5312, 0.5029, 0.5312, 0.5029, 0.5312, 0.9971, 0.5, 0.9971, 0.5, 0.5029, 0.5, 0.5029, 0.5, 0.9971, 0.4687, 0.9971, 0.4688, 0.5029, 0.4687, 0.5029, 0.4688, 0.9971, 0.4375, 0.9971, 0.4375, 0.5029, 0.4375, 0.5029, 0.4375, 0.9971, 0.4062, 0.9971, 0.4062, 0.5029, 0.4062, 0.5029, 0.4062, 0.9971, 0.375, 0.9971, 0.375, 0.5029, 0.375, 0.5029, 0.375, 0.9971, 0.3438, 0.9971, 0.3438, 0.5029, 0.3438, 0.5029, 0.3438, 0.9971, 0.3125, 0.9971, 0.3125, 0.5029, 0.3125, 0.5029, 0.3125, 0.9971, 0.2812, 0.9971, 0.2812, 0.5029, 0.2812, 0.5029, 0.2812, 0.9971, 0.25, 0.9971, 0.25, 0.5029, 0.25, 0.5029, 0.25, 0.9971, 0.2188, 0.9971, 0.2188, 0.5029, 0.2188, 0.5029, 0.2188, 0.9971, 0.1875, 0.9971, 0.1875, 0.5029, 0.1875, 0.5029, 0.1875, 0.9971, 0.1562, 0.9971, 0.1562, 0.5029, 0.1562, 0.5029, 0.1562, 0.9971, 0.125, 0.9971, 0.125, 0.5029, 0.125, 0.5029, 0.125, 0.9971, 0.09375, 0.9971, 0.09375, 0.5029, 0.09375, 0.5029, 0.09375, 0.9971, 0.0625, 0.9971, 0.0625, 0.5029, 0.0625, 0.5029, 0.0625, 0.9971, 0.03125, 0.9971, 0.03125, 0.5029, 0.9688, 0.5029, 0.9688, 0.9971, 0.9375, 0.9971, 0.9375, 0.5029, 0.2876, 0.4393, 0.25, 0.443, 0.2124, 0.4393, 0.1762, 0.4283, 0.1428, 0.4104, 0.1136, 0.3864, 0.08956, 0.3572, 0.07172, 0.3238, 0.06074, 0.2876, 0.05704, 0.25, 0.06074, 0.2124, 0.07172, 0.1762, 0.08956, 0.1428, 0.1136, 0.1136, 0.1428, 0.08956, 0.1762, 0.07172, 0.2124, 0.06074, 0.25, 0.05704, 0.2876, 0.06074, 0.3238, 0.07172, 0.3572, 0.08956, 0.3864, 0.1136, 0.4104, 0.1428, 0.4283, 0.1762, 0.4393, 0.2124, 0.443, 0.25, 0.4393, 0.2876, 0.4283, 0.3238, 0.4104, 0.3572, 0.3864, 0.3864, 0.3572, 0.4104, 0.3238, 0.4283, 1.0, 0.5029, 1.0, 0.9971, 0.9688, 0.9971, 0.9688, 0.5029, 0.75, 0.49, 0.7968, 0.4854, 0.7876, 0.4393, 0.75, 0.443, 0.2968, 0.4854, 0.25, 0.49, 0.25, 0.443, 0.2876, 0.4393, 0.7968, 0.4854, 0.8418, 0.4717, 0.8238, 0.4283, 0.7876, 0.4393, 0.3418, 0.4717, 0.2968, 0.4854, 0.2876, 0.4393, 0.3238, 0.4283, 0.8418, 0.4717, 0.8833, 0.4496, 0.8572, 0.4104, 0.8238, 0.4283, 0.3833, 0.4496, 0.3418, 0.4717, 0.3238, 0.4283, 0.3572, 0.4104, 0.8833, 0.4496, 0.9197, 0.4197, 0.8864, 0.3864, 0.8572, 0.4104, 0.4197, 0.4197, 0.3833, 0.4496, 0.3572, 0.4104, 0.3864, 0.3864, 0.9197, 0.4197, 0.9496, 0.3833, 0.9104, 0.3572, 0.8864, 0.3864, 0.4496, 0.3833, 0.4197, 0.4197, 0.3864, 0.3864, 0.4104, 0.3572, 0.9496, 0.3833, 0.9717, 0.3418, 0.9283, 0.3238, 0.9104, 0.3572, 0.4717, 0.3418, 0.4496, 0.3833, 0.4104, 0.3572, 0.4283, 0.3238, 0.9717, 0.3418, 0.9854, 0.2968, 0.9393, 0.2876, 0.9283, 0.3238, 0.4854, 0.2968, 0.4717, 0.3418, 0.4283, 0.3238, 0.4393, 0.2876, 0.9854, 0.2968, 0.99, 0.25, 0.943, 0.25, 0.9393, 0.2876, 0.49, 0.25, 0.4854, 0.2968, 0.4393, 0.2876, 0.443, 0.25, 0.99, 0.25, 0.9854, 0.2032, 0.9393, 0.2124, 0.943, 0.25, 0.4854, 0.2032, 0.49, 0.25, 0.443, 0.25, 0.4393, 0.2124, 0.9854, 0.2032, 0.9717, 0.1582, 0.9283, 0.1762, 0.9393, 0.2124, 0.4717, 0.1582, 0.4854, 0.2032, 0.4393, 0.2124, 0.4283, 0.1762, 0.9717, 0.1582, 0.9496, 0.1167, 0.9104, 0.1428, 0.9283, 0.1762, 0.4496, 0.1167, 0.4717, 0.1582, 0.4283, 0.1762, 0.4104, 0.1428, 0.9496, 0.1167, 0.9197, 0.08029, 0.8864, 0.1136, 0.9104, 0.1428, 0.4197, 0.08029, 0.4496, 0.1167, 0.4104, 0.1428, 0.3864, 0.1136, 0.9197, 0.08029, 0.8833, 0.05045, 0.8572, 0.08956, 0.8864, 0.1136, 0.3833, 0.05045, 0.4197, 0.08029, 0.3864, 0.1136, 0.3572, 0.08956, 0.8833, 0.05045, 0.8418, 0.02827, 0.8238, 0.07172, 0.8572, 0.08956, 0.3418, 0.02827, 0.3833, 0.05045, 0.3572, 0.08956, 0.3238, 0.07172, 0.8418, 0.02827, 0.7968, 0.01461, 0.7876, 0.06074, 0.8238, 0.07172, 0.2968, 0.01461, 0.3418, 0.02827, 0.3238, 0.07172, 0.2876, 0.06074, 0.7968, 0.01461, 0.75, 0.01, 0.75, 0.05704, 0.7876, 0.06074, 0.25, 0.01, 0.2968, 0.01461, 0.2876, 0.06074, 0.25, 0.05704, 0.75, 0.01, 0.7032, 0.01461, 0.7124, 0.06074, 0.75, 0.05704, 0.2032, 0.01461, 0.25, 0.01, 0.25, 0.05704, 0.2124, 0.06074, 0.7032, 0.01461, 0.6582, 0.02827, 0.6762, 0.07172, 0.7124, 0.06074, 0.1582, 0.02827, 0.2032, 0.01461, 0.2124, 0.06074, 0.1762, 0.07172, 0.6582, 0.02827, 0.6167, 0.05045, 0.6428, 0.08956, 0.6762, 0.07172, 0.1167, 0.05045, 0.1582, 0.02827, 0.1762, 0.07172, 0.1428, 0.08956, 0.6167, 0.05045, 0.5803, 0.08029, 0.6136, 0.1136, 0.6428, 0.08956, 0.08029, 0.08029, 0.1167, 0.05045, 0.1428, 0.08956, 0.1136, 0.1136, 0.5803, 0.08029, 0.5504, 0.1167, 0.5896, 0.1428, 0.6136, 0.1136, 0.05045, 0.1167, 0.08029, 0.08029, 0.1136, 0.1136, 0.08956, 0.1428, 0.5504, 0.1167, 0.5283, 0.1582, 0.5717, 0.1762, 0.5896, 0.1428, 0.02827, 0.1582, 0.05045, 0.1167, 0.08956, 0.1428, 0.07172, 0.1762, 0.5283, 0.1582, 0.5146, 0.2032, 0.5607, 0.2124, 0.5717, 0.1762, 0.01461, 0.2032, 0.02827, 0.1582, 0.07172, 0.1762, 0.06074, 0.2124, 0.5146, 0.2032, 0.51, 0.25, 0.557, 0.25, 0.5607, 0.2124, 0.01, 0.25, 0.01461, 0.2032, 0.06074, 0.2124, 0.05704, 0.25, 0.51, 0.25, 0.5146, 0.2968, 0.5607, 0.2876, 0.557, 0.25, 0.01461, 0.2968, 0.01, 0.25, 0.05704, 0.25, 0.06074, 0.2876, 0.5146, 0.2968, 0.5283, 0.3418, 0.5717, 0.3238, 0.5607, 0.2876, 0.02827, 0.3418, 0.01461, 0.2968, 0.06074, 0.2876, 0.07172, 0.3238, 0.5283, 0.3418, 0.5504, 0.3833, 0.5896, 0.3572, 0.5717, 0.3238, 0.05045, 0.3833, 0.02827, 0.3418, 0.07172, 0.3238, 0.08956, 0.3572, 0.5504, 0.3833, 0.5803, 0.4197, 0.6136, 0.3864, 0.5896, 0.3572, 0.08029, 0.4197, 0.05045, 0.3833, 0.08956, 0.3572, 0.1136, 0.3864, 0.5803, 0.4197, 0.6167, 0.4496, 0.6428, 0.4104, 0.6136, 0.3864, 0.1167, 0.4496, 0.08029, 0.4197, 0.1136, 0.3864, 0.1428, 0.4104, 0.6167, 0.4496, 0.6582, 0.4717, 0.6762, 0.4283, 0.6428, 0.4104, 0.1582, 0.4717, 0.1167, 0.4496, 0.1428, 0.4104, 0.1762, 0.4283, 0.6582, 0.4717, 0.7032, 0.4854, 0.7124, 0.4393, 0.6762, 0.4283, 0.2032, 0.4854, 0.1582, 0.4717, 0.1762, 0.4283, 0.2124, 0.4393, 0.7032, 0.4854, 0.75, 0.49, 0.75, 0.443, 0.7124, 0.4393, 0.25, 0.49, 0.2032, 0.4854, 0.2124, 0.4393, 0.25, 0.443, 0.75, 0.443, 0.7876, 0.4393, 0.8238, 0.4283, 0.8572, 0.4104, 0.8864, 0.3864, 0.9104, 0.3572, 0.9283, 0.3238, 0.9393, 0.2876, 0.943, 0.25, 0.9393, 0.2124, 0.9283, 0.1762, 0.9104, 0.1428, 0.8864, 0.1136, 0.8572, 0.08956, 0.8238, 0.07172, 0.7876, 0.06074, 0.75, 0.05704, 0.7124, 0.06074, 0.6762, 0.07172, 0.6428, 0.08956, 0.6136, 0.1136, 0.5896, 0.1428, 0.5717, 0.1762, 0.5607, 0.2124, 0.557, 0.25, 0.5607, 0.2876, 0.5717, 0.3238, 0.5896, 0.3572, 0.6136, 0.3864, 0.6428, 0.4104, 0.6762, 0.4283, 0.7124, 0.4393])
me_cylinder_028.materials.append(mat_pin_copper)
me_cylinder_028.update()
me_cylinder_030 = bpy.data.meshes.new('Cylinder.030')
me_cylinder_030.from_pydata([(0.0, 0.1365, -0.08468), (0.0, 0.1365, 0.08468), (0.02662, 0.1338, -0.08468), (0.02662, 0.1338, 0.08468), (0.05223, 0.1261, -0.08468), (0.05223, 0.1261, 0.08468), (0.07582, 0.1135, -0.08468), (0.07582, 0.1135, 0.08468), (0.0965, 0.0965, -0.08468), (0.0965, 0.0965, 0.08468), (0.1135, 0.07582, -0.08468), (0.1135, 0.07582, 0.08468), (0.1261, 0.05223, -0.08468), (0.1261, 0.05223, 0.08468), (0.1338, 0.02662, -0.08468), (0.1338, 0.02662, 0.08468), (0.1365, 0.0, -0.08468), (0.1365, 0.0, 0.08468), (0.1338, -0.02662, -0.08468), (0.1338, -0.02662, 0.08468), (0.1261, -0.05223, -0.08468), (0.1261, -0.05223, 0.08468), (0.1135, -0.07582, -0.08468), (0.1135, -0.07582, 0.08468), (0.0965, -0.0965, -0.08468), (0.0965, -0.0965, 0.08468), (0.07582, -0.1135, -0.08468), (0.07582, -0.1135, 0.08468), (0.05223, -0.1261, -0.08468), (0.05223, -0.1261, 0.08468), (0.02662, -0.1338, -0.08468), (0.02662, -0.1338, 0.08468), (0.0, -0.1365, -0.08468), (0.0, -0.1365, 0.08468), (-0.02662, -0.1338, -0.08468), (-0.02662, -0.1338, 0.08468), (-0.05223, -0.1261, -0.08468), (-0.05223, -0.1261, 0.08468), (-0.07582, -0.1135, -0.08468), (-0.07582, -0.1135, 0.08468), (-0.0965, -0.0965, -0.08468), (-0.0965, -0.0965, 0.08468), (-0.1135, -0.07582, -0.08468), (-0.1135, -0.07582, 0.08468), (-0.1261, -0.05223, -0.08468), (-0.1261, -0.05223, 0.08468), (-0.1338, -0.02662, -0.08468), (-0.1338, -0.02662, 0.08468), (-0.1365, 0.0, -0.08468), (-0.1365, 0.0, 0.08468), (-0.1338, 0.02662, -0.08468), (-0.1338, 0.02662, 0.08468), (-0.1261, 0.05223, -0.08468), (-0.1261, 0.05223, 0.08468), (-0.1135, 0.07582, -0.08468), (-0.1135, 0.07582, 0.08468), (-0.0965, 0.0965, -0.08468), (-0.0965, 0.0965, 0.08468), (-0.07582, 0.1135, -0.08468), (-0.07582, 0.1135, 0.08468), (-0.05223, 0.1261, -0.08468), (-0.05223, 0.1261, 0.08468), (-0.02662, 0.1338, -0.08468), (-0.02662, 0.1338, 0.08468)], [], [(0, 1, 3, 2), (2, 3, 5, 4), (4, 5, 7, 6), (6, 7, 9, 8), (8, 9, 11, 10), (10, 11, 13, 12), (12, 13, 15, 14), (14, 15, 17, 16), (16, 17, 19, 18), (18, 19, 21, 20), (20, 21, 23, 22), (22, 23, 25, 24), (24, 25, 27, 26), (26, 27, 29, 28), (28, 29, 31, 30), (30, 31, 33, 32), (32, 33, 35, 34), (34, 35, 37, 36), (36, 37, 39, 38), (38, 39, 41, 40), (40, 41, 43, 42), (42, 43, 45, 44), (44, 45, 47, 46), (46, 47, 49, 48), (48, 49, 51, 50), (50, 51, 53, 52), (52, 53, 55, 54), (54, 55, 57, 56), (56, 57, 59, 58), (58, 59, 61, 60), (3, 1, 63, 61, 59, 57, 55, 53, 51, 49, 47, 45, 43, 41, 39, 37, 35, 33, 31, 29, 27, 25, 23, 21, 19, 17, 15, 13, 11, 9, 7, 5), (60, 61, 63, 62), (62, 63, 1, 0), (0, 2, 4, 6, 8, 10, 12, 14, 16, 18, 20, 22, 24, 26, 28, 30, 32, 34, 36, 38, 40, 42, 44, 46, 48, 50, 52, 54, 56, 58, 60, 62)])
me_cylinder_030.polygons.foreach_set('use_smooth', [True] * 34)
_uv = me_cylinder_030.uv_layers.new(name='UVMap')
_uv.uv.foreach_set('vector', [1.0, 0.5, 1.0, 1.0, 0.9688, 1.0, 0.9688, 0.5, 0.9688, 0.5, 0.9688, 1.0, 0.9375, 1.0, 0.9375, 0.5, 0.9375, 0.5, 0.9375, 1.0, 0.9062, 1.0, 0.9062, 0.5, 0.9062, 0.5, 0.9062, 1.0, 0.875, 1.0, 0.875, 0.5, 0.875, 0.5, 0.875, 1.0, 0.8438, 1.0, 0.8438, 0.5, 0.8438, 0.5, 0.8438, 1.0, 0.8125, 1.0, 0.8125, 0.5, 0.8125, 0.5, 0.8125, 1.0, 0.7812, 1.0, 0.7812, 0.5, 0.7812, 0.5, 0.7812, 1.0, 0.75, 1.0, 0.75, 0.5, 0.75, 0.5, 0.75, 1.0, 0.7188, 1.0, 0.7188, 0.5, 0.7188, 0.5, 0.7188, 1.0, 0.6875, 1.0, 0.6875, 0.5, 0.6875, 0.5, 0.6875, 1.0, 0.6562, 1.0, 0.6562, 0.5, 0.6562, 0.5, 0.6562, 1.0, 0.625, 1.0, 0.625, 0.5, 0.625, 0.5, 0.625, 1.0, 0.5938, 1.0, 0.5938, 0.5, 0.5938, 0.5, 0.5938, 1.0, 0.5625, 1.0, 0.5625, 0.5, 0.5625, 0.5, 0.5625, 1.0, 0.5312, 1.0, 0.5312, 0.5, 0.5312, 0.5, 0.5312, 1.0, 0.5, 1.0, 0.5, 0.5, 0.5, 0.5, 0.5, 1.0, 0.4688, 1.0, 0.4688, 0.5, 0.4688, 0.5, 0.4688, 1.0, 0.4375, 1.0, 0.4375, 0.5, 0.4375, 0.5, 0.4375, 1.0, 0.4062, 1.0, 0.4062, 0.5, 0.4062, 0.5, 0.4062, 1.0, 0.375, 1.0, 0.375, 0.5, 0.375, 0.5, 0.375, 1.0, 0.3438, 1.0, 0.3438, 0.5, 0.3438, 0.5, 0.3438, 1.0, 0.3125, 1.0, 0.3125, 0.5, 0.3125, 0.5, 0.3125, 1.0, 0.2812, 1.0, 0.2812, 0.5, 0.2812, 0.5, 0.2812, 1.0, 0.25, 1.0, 0.25, 0.5, 0.25, 0.5, 0.25, 1.0, 0.2188, 1.0, 0.2188, 0.5, 0.2188, 0.5, 0.2188, 1.0, 0.1875, 1.0, 0.1875, 0.5, 0.1875, 0.5, 0.1875, 1.0, 0.1562, 1.0, 0.1562, 0.5, 0.1562, 0.5, 0.1562, 1.0, 0.125, 1.0, 0.125, 0.5, 0.125, 0.5, 0.125, 1.0, 0.09375, 1.0, 0.09375, 0.5, 0.09375, 0.5, 0.09375, 1.0, 0.0625, 1.0, 0.0625, 0.5, 0.2968, 0.4854, 0.25, 0.49, 0.2032, 0.4854, 0.1582, 0.4717, 0.1167, 0.4496, 0.08029, 0.4197, 0.05045, 0.3833, 0.02827, 0.3418, 0.01461, 0.2968, 0.01, 0.25, 0.01461, 0.2032, 0.02827, 0.1582, 0.05045, 0.1167, 0.08029, 0.08029, 0.1167, 0.05045, 0.1582, 0.02827, 0.2032, 0.01461, 0.25, 0.01, 0.2968, 0.01461, 0.3418, 0.02827, 0.3833, 0.05045, 0.4197, 0.08029, 0.4496, 0.1167, 0.4717, 0.1582, 0.4854, 0.2032, 0.49, 0.25, 0.4854, 0.2968, 0.4717, 0.3418, 0.4496, 0.3833, 0.4197, 0.4197, 0.3833, 0.4496, 0.3418, 0.4717, 0.0625, 0.5, 0.0625, 1.0, 0.03125, 1.0, 0.03125, 0.5, 0.03125, 0.5, 0.03125, 1.0, 0.0, 1.0, 0.0, 0.5, 0.75, 0.49, 0.7968, 0.4854, 0.8418, 0.4717, 0.8833, 0.4496, 0.9197, 0.4197, 0.9496, 0.3833, 0.9717, 0.3418, 0.9854, 0.2968, 0.99, 0.25, 0.9854, 0.2032, 0.9717, 0.1582, 0.9496, 0.1167, 0.9197, 0.08029, 0.8833, 0.05045, 0.8418, 0.02827, 0.7968, 0.01461, 0.75, 0.01, 0.7032, 0.01461, 0.6582, 0.02827, 0.6167, 0.05045, 0.5803, 0.08029, 0.5504, 0.1167, 0.5283, 0.1582, 0.5146, 0.2032, 0.51, 0.25, 0.5146, 0.2968, 0.5283, 0.3418, 0.5504, 0.3833, 0.5803, 0.4197, 0.6167, 0.4496, 0.6582, 0.4717, 0.7032, 0.4854])
me_cylinder_030.materials.append(mat_gray_plastic)
me_cylinder_030.update()

# ---- objects
ob_light_009 = bpy.data.objects.new('Light.009', light_light_012)
ob_camera_003 = bpy.data.objects.new('Camera.003', cam_camera_004)
ob_plane_003 = bpy.data.objects.new('Plane.003', me_plane_004)
ob_light_010 = bpy.data.objects.new('Light.010', light_light_013)
ob_light_011 = bpy.data.objects.new('Light.011', light_light_014)
ob_superconductor_001 = bpy.data.objects.new('superconductor.001', None)
ob_circle = bpy.data.objects.new('Circle', me_circle_003)
ob_body = bpy.data.objects.new('Body', me_cylinder_017)
ob_pin = bpy.data.objects.new('Pin', me_cylinder_028)
ob_base = bpy.data.objects.new('Base', me_cylinder_030)

# ---- transforms, parenting, visibility, modifiers, constraints
ob_light_009.location = (0.0, 0.0, 10.0)
ob_light_009.rotation_euler = (0.0, -0.7854, 0.2094)
ob_light_009.lock_rotations_4d = False
ob_light_009.empty_display_type = 'ARROWS'
ob_light_009.color = (0.0, 0.0, 0.0, 0.0)
ob_light_009.lineart.crease_threshold = 0.0
ob_camera_003.location = (0.0, -10.0, 11.15)
ob_camera_003.rotation_euler = (0.7854, -0.0, 0.0)
ob_camera_003.lock_rotations_4d = False
ob_camera_003.empty_display_type = 'ARROWS'
ob_camera_003.color = (0.0, 0.0, 0.0, 0.0)
ob_camera_003.display_type = 'WIRE'
ob_camera_003.lineart.crease_threshold = 0.0
ob_plane_003.location = (0.0, 0.0, 0.0)
ob_plane_003.hide_select = True
ob_plane_003.visible_camera = False
ob_light_010.location = (0.0, 0.0, 10.0)
ob_light_010.rotation_euler = (0.0, -0.7854, 4.782)
ob_light_010.lock_rotations_4d = False
ob_light_010.empty_display_type = 'ARROWS'
ob_light_010.color = (0.0, 0.0, 0.0, 0.0)
ob_light_010.lineart.crease_threshold = 0.0
ob_light_011.location = (0.0, 0.0, 10.0)
ob_light_011.rotation_euler = (0.0, -1.885, 3.176)
ob_light_011.lock_rotations_4d = False
ob_light_011.empty_display_type = 'ARROWS'
ob_light_011.color = (0.0, 0.0, 0.0, 0.0)
ob_light_011.lineart.crease_threshold = 0.0
ob_superconductor_001.parent = ob_circle
ob_superconductor_001.location = (0.0, 0.0, 0.0)
ob_superconductor_001.rotation_euler = (-7.55e-08, 1.571, 0.0)
ob_superconductor_001.instance_type = 'COLLECTION'
ob_circle.location = (-0.02078, 0.6909, 0.4334)
ob_circle.rotation_euler = (1.571, -0.0, -0.6981)
ob_circle.instance_type = 'VERTS'
ob_body.location = (0.0, 0.0, 0.0)
ob_body.rotation_euler = (-0.0, -1.571, 0.0)
_m = ob_body.modifiers.new('Smooth by Angle.001', 'NODES')
_m.node_group = ng_smooth_by_angle_001
_gi = [s.identifier for s in ng_smooth_by_angle_001.interface.items_tree if s.item_type == 'SOCKET' and s.in_out == 'INPUT']
_m[_gi[1]] = 0.6981  # Angle
_m.use_pin_to_last = True
_m.show_group_selector = False
ob_pin.parent = ob_body
ob_pin.matrix_parent_inverse = Matrix(((7.55e-08, -0.0, 1.0, 0.0), (-0.0, 1.0, -0.0, -0.0), (-1.0, -0.0, 7.55e-08, -0.0), (-0.0, -0.0, -0.0, 1.0)))
ob_pin.location = (0.0, 0.0, 0.0)
ob_pin.rotation_euler = (0.0, -1.571, 0.0)
_m = ob_pin.modifiers.new('Smooth by Angle.001', 'NODES')
_m.node_group = ng_smooth_by_angle_005
_gi = [s.identifier for s in ng_smooth_by_angle_005.interface.items_tree if s.item_type == 'SOCKET' and s.in_out == 'INPUT']
_m[_gi[1]] = 0.3491  # Angle
_m.use_pin_to_last = True
_m.show_group_selector = False
ob_base.parent = ob_body
ob_base.matrix_parent_inverse = Matrix(((7.55e-08, -0.0, 1.0, 0.0), (-0.0, 1.0, -0.0, -0.0), (-1.0, -0.0, 7.55e-08, -0.0), (-0.0, -0.0, -0.0, 1.0)))
ob_base.location = (0.9422, 0.0, 4.641e-16)
ob_base.rotation_euler = (-0.0, -1.571, 0.0)
_m = ob_base.modifiers.new('Smooth by Angle.001', 'NODES')
_m.node_group = ng_smooth_by_angle_007
_gi = [s.identifier for s in ng_smooth_by_angle_007.interface.items_tree if s.item_type == 'SOCKET' and s.in_out == 'INPUT']
_m[_gi[1]] = 0.6981  # Angle
_m.use_pin_to_last = True
_m.show_group_selector = False
ob_superconductor_001.instance_collection = col_superconductor

# ---- collection membership
col_superconductors.objects.link(ob_light_009)
col_superconductors.objects.link(ob_camera_003)
col_superconductors.objects.link(ob_plane_003)
col_superconductors.objects.link(ob_light_010)
col_superconductors.objects.link(ob_light_011)
col_superconductors.objects.link(ob_superconductor_001)
col_superconductors.objects.link(ob_circle)
col_superconductor.objects.link(ob_body)
col_superconductor.objects.link(ob_pin)
col_superconductor.objects.link(ob_base)

# ---- scene / render settings (as saved in the file)
scene.camera = ob_camera_003
scene.frame_start = 1; scene.frame_end = 250; scene.frame_set(1)
scene.render.engine = 'CYCLES'
scene.render.resolution_x = 256
scene.render.resolution_y = 256
scene.render.film_transparent = True
scene.render.use_overwrite = False
scene.cycles.samples = 512
bpy.context.view_layer.update()
